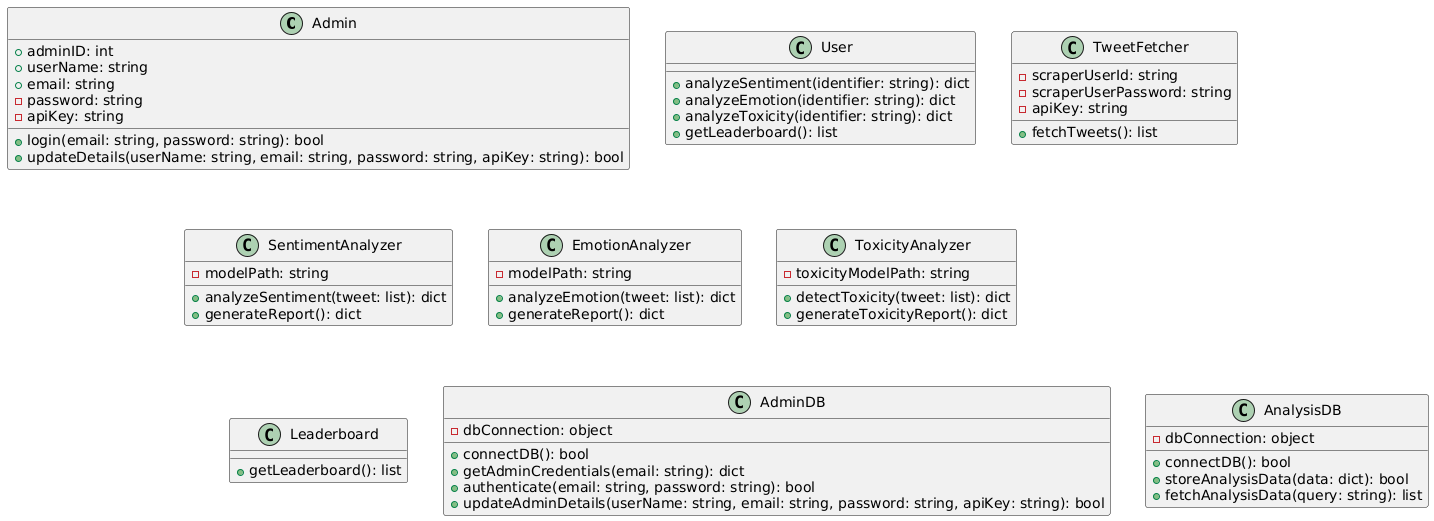

The diagram above was rendered by PlantUML. Its source (embedded in the PNG):
@startuml
class Admin {
    + adminID: int
    + userName: string
    + email: string
    - password: string
    - apiKey: string
    
    + login(email: string, password: string): bool
    + updateDetails(userName: string, email: string, password: string, apiKey: string): bool
}

class User {
    + analyzeSentiment(identifier: string): dict
    + analyzeEmotion(identifier: string): dict
    + analyzeToxicity(identifier: string): dict
    + getLeaderboard(): list
}

class TweetFetcher {
    - scraperUserId: string
    - scraperUserPassword: string
    - apiKey: string
    + fetchTweets(): list
}

class SentimentAnalyzer {
    - modelPath: string
    + analyzeSentiment(tweet: list): dict
    + generateReport(): dict
}

class EmotionAnalyzer {
    - modelPath: string
    + analyzeEmotion(tweet: list): dict
    + generateReport(): dict
}

class ToxicityAnalyzer {
    - toxicityModelPath: string
    + detectToxicity(tweet: list): dict
    + generateToxicityReport(): dict
}

class Leaderboard {
    + getLeaderboard(): list
}

class AdminDB {
    - dbConnection: object
    + connectDB(): bool
    + getAdminCredentials(email: string): dict
    + authenticate(email: string, password: string): bool
    + updateAdminDetails(userName: string, email: string, password: string, apiKey: string): bool
}


class AnalysisDB {
    - dbConnection: object
    + connectDB(): bool
    + storeAnalysisData(data: dict): bool
    + fetchAnalysisData(query: string): list
}
@enduml